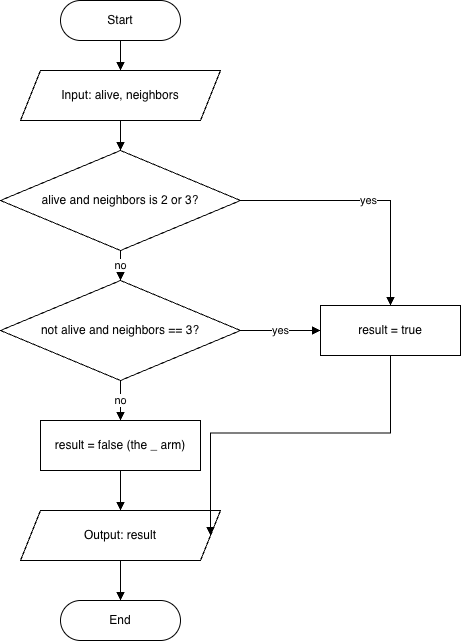

The diagram above was exported from draw.io. Its source (the exported page's mxGraphModel, read from the mxfile embedded in the PNG):
<mxGraphModel dx="1734" dy="959" grid="1" gridSize="10" guides="1" tooltips="1" connect="1" arrows="1" fold="1" page="1" pageScale="1" pageWidth="850" pageHeight="1100" math="0" shadow="0">
  <root>
    <mxCell id="0" />
    <mxCell id="1" parent="0" />
    <mxCell id="L2XD2yz07zhF8zWosnd1-1" parent="1" style="rounded=1;arcSize=50;whiteSpace=wrap;html=1;" value="Start" vertex="1">
      <mxGeometry height="40" width="120" x="240" y="20" as="geometry" />
    </mxCell>
    <mxCell id="L2XD2yz07zhF8zWosnd1-2" parent="1" style="shape=parallelogram;perimeter=parallelogramPerimeter;whiteSpace=wrap;html=1;fixedSize=1;" value="Input: alive, neighbors" vertex="1">
      <mxGeometry height="50" width="200" x="200" y="90" as="geometry" />
    </mxCell>
    <mxCell id="L2XD2yz07zhF8zWosnd1-3" parent="1" style="rhombus;whiteSpace=wrap;html=1;" value="alive and neighbors is 2 or 3?" vertex="1">
      <mxGeometry height="100" width="240" x="180" y="170" as="geometry" />
    </mxCell>
    <mxCell id="L2XD2yz07zhF8zWosnd1-4" parent="1" style="rhombus;whiteSpace=wrap;html=1;" value="not alive and neighbors == 3?" vertex="1">
      <mxGeometry height="100" width="240" x="180" y="300" as="geometry" />
    </mxCell>
    <mxCell id="L2XD2yz07zhF8zWosnd1-5" parent="1" style="rounded=0;whiteSpace=wrap;html=1;" value="result = true" vertex="1">
      <mxGeometry height="50" width="140" x="500" y="325" as="geometry" />
    </mxCell>
    <mxCell id="L2XD2yz07zhF8zWosnd1-6" parent="1" style="rounded=0;whiteSpace=wrap;html=1;" value="result = false (the _ arm)" vertex="1">
      <mxGeometry height="50" width="160" x="220" y="440" as="geometry" />
    </mxCell>
    <mxCell id="L2XD2yz07zhF8zWosnd1-7" parent="1" style="shape=parallelogram;perimeter=parallelogramPerimeter;whiteSpace=wrap;html=1;fixedSize=1;" value="Output: result" vertex="1">
      <mxGeometry height="50" width="200" x="200" y="530" as="geometry" />
    </mxCell>
    <mxCell id="L2XD2yz07zhF8zWosnd1-8" parent="1" style="rounded=1;arcSize=50;whiteSpace=wrap;html=1;" value="End" vertex="1">
      <mxGeometry height="40" width="120" x="240" y="620" as="geometry" />
    </mxCell>
    <mxCell id="L2XD2yz07zhF8zWosnd1-9" edge="1" parent="1" source="L2XD2yz07zhF8zWosnd1-1" style="edgeStyle=orthogonalEdgeStyle;rounded=0;html=1;endArrow=block;" target="L2XD2yz07zhF8zWosnd1-2">
      <mxGeometry relative="1" as="geometry" />
    </mxCell>
    <mxCell id="L2XD2yz07zhF8zWosnd1-10" edge="1" parent="1" source="L2XD2yz07zhF8zWosnd1-2" style="edgeStyle=orthogonalEdgeStyle;rounded=0;html=1;endArrow=block;" target="L2XD2yz07zhF8zWosnd1-3">
      <mxGeometry relative="1" as="geometry" />
    </mxCell>
    <mxCell id="L2XD2yz07zhF8zWosnd1-11" edge="1" parent="1" source="L2XD2yz07zhF8zWosnd1-3" style="edgeStyle=orthogonalEdgeStyle;rounded=0;html=1;endArrow=block;exitX=1;exitY=0.5;exitDx=0;exitDy=0;entryX=0.5;entryY=0;entryDx=0;entryDy=0;" target="L2XD2yz07zhF8zWosnd1-5" value="yes">
      <mxGeometry relative="1" as="geometry" />
    </mxCell>
    <mxCell id="L2XD2yz07zhF8zWosnd1-12" edge="1" parent="1" source="L2XD2yz07zhF8zWosnd1-3" style="edgeStyle=orthogonalEdgeStyle;rounded=0;html=1;endArrow=block;" target="L2XD2yz07zhF8zWosnd1-4" value="no">
      <mxGeometry relative="1" as="geometry" />
    </mxCell>
    <mxCell id="L2XD2yz07zhF8zWosnd1-13" edge="1" parent="1" source="L2XD2yz07zhF8zWosnd1-4" style="edgeStyle=orthogonalEdgeStyle;rounded=0;html=1;endArrow=block;exitX=1;exitY=0.5;exitDx=0;exitDy=0;entryX=0;entryY=0.5;entryDx=0;entryDy=0;" target="L2XD2yz07zhF8zWosnd1-5" value="yes">
      <mxGeometry relative="1" as="geometry" />
    </mxCell>
    <mxCell id="L2XD2yz07zhF8zWosnd1-14" edge="1" parent="1" source="L2XD2yz07zhF8zWosnd1-4" style="edgeStyle=orthogonalEdgeStyle;rounded=0;html=1;endArrow=block;" target="L2XD2yz07zhF8zWosnd1-6" value="no">
      <mxGeometry relative="1" as="geometry" />
    </mxCell>
    <mxCell id="L2XD2yz07zhF8zWosnd1-15" edge="1" parent="1" source="L2XD2yz07zhF8zWosnd1-6" style="edgeStyle=orthogonalEdgeStyle;rounded=0;html=1;endArrow=block;" target="L2XD2yz07zhF8zWosnd1-7">
      <mxGeometry relative="1" as="geometry" />
    </mxCell>
    <mxCell id="L2XD2yz07zhF8zWosnd1-16" edge="1" parent="1" source="L2XD2yz07zhF8zWosnd1-5" style="edgeStyle=orthogonalEdgeStyle;rounded=0;html=1;endArrow=block;exitX=0.5;exitY=1;exitDx=0;exitDy=0;entryX=1;entryY=0.5;entryDx=0;entryDy=0;" target="L2XD2yz07zhF8zWosnd1-7">
      <mxGeometry relative="1" as="geometry" />
    </mxCell>
    <mxCell id="L2XD2yz07zhF8zWosnd1-17" edge="1" parent="1" source="L2XD2yz07zhF8zWosnd1-7" style="edgeStyle=orthogonalEdgeStyle;rounded=0;html=1;endArrow=block;" target="L2XD2yz07zhF8zWosnd1-8">
      <mxGeometry relative="1" as="geometry" />
    </mxCell>
  </root>
</mxGraphModel>